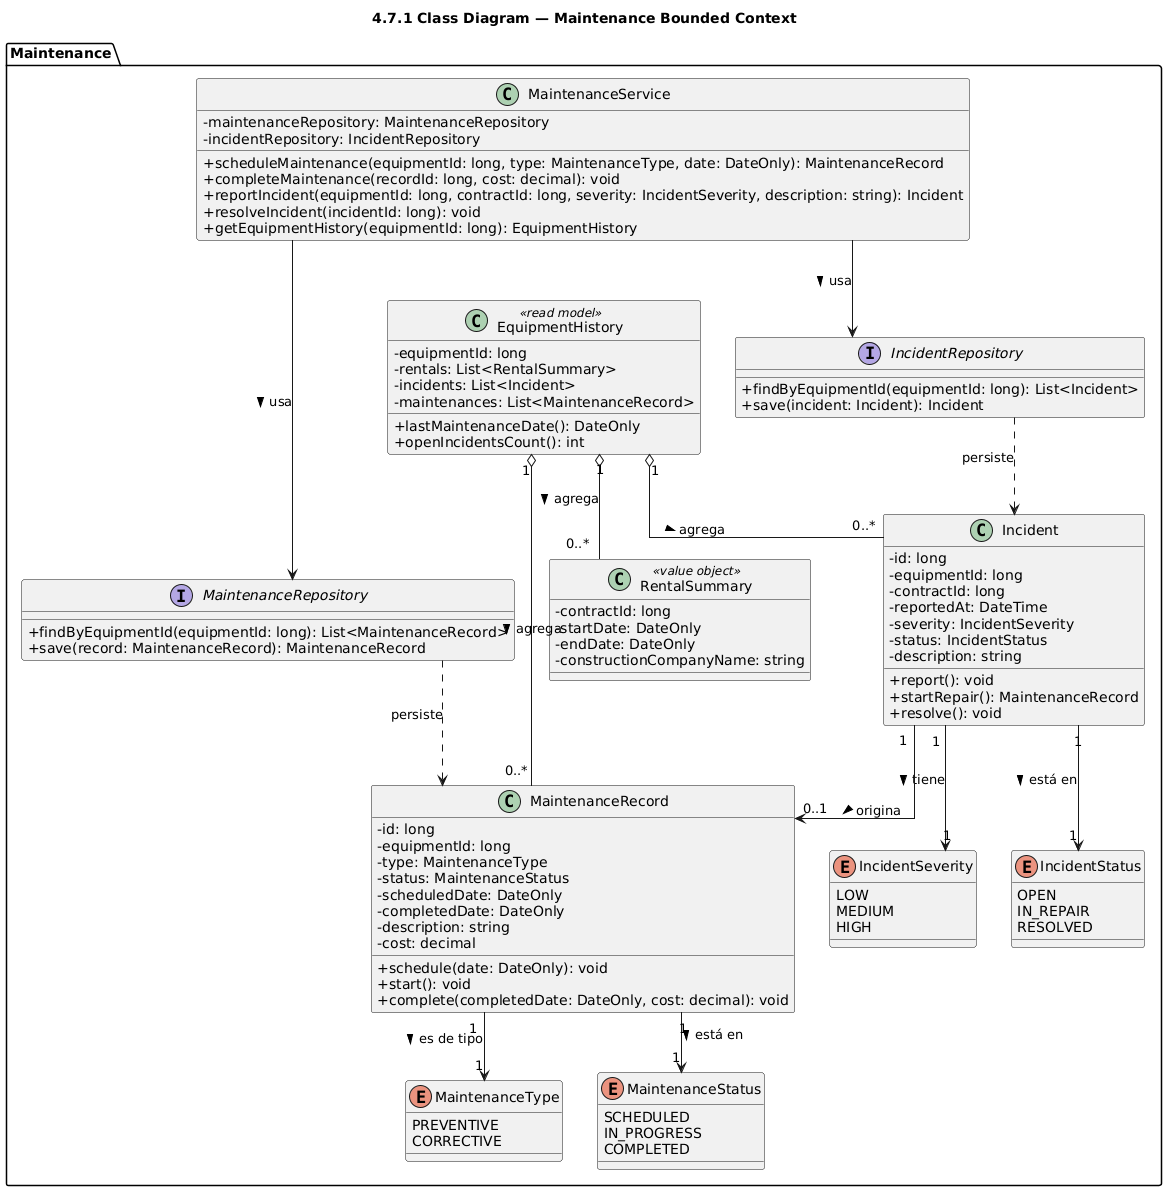

The diagram above was rendered by PlantUML. Its source (embedded in the PNG):
@startuml
title 4.7.1 Class Diagram — Maintenance Bounded Context
skinparam classAttributeIconSize 0
skinparam linetype ortho

package "Maintenance" {
  enum MaintenanceType {
    PREVENTIVE
    CORRECTIVE
  }

  enum MaintenanceStatus {
    SCHEDULED
    IN_PROGRESS
    COMPLETED
  }

  enum IncidentSeverity {
    LOW
    MEDIUM
    HIGH
  }

  enum IncidentStatus {
    OPEN
    IN_REPAIR
    RESOLVED
  }

  class MaintenanceRecord {
    - id: long
    - equipmentId: long
    - type: MaintenanceType
    - status: MaintenanceStatus
    - scheduledDate: DateOnly
    - completedDate: DateOnly
    - description: string
    - cost: decimal
    + schedule(date: DateOnly): void
    + start(): void
    + complete(completedDate: DateOnly, cost: decimal): void
  }

  class Incident {
    - id: long
    - equipmentId: long
    - contractId: long
    - reportedAt: DateTime
    - severity: IncidentSeverity
    - status: IncidentStatus
    - description: string
    + report(): void
    + startRepair(): MaintenanceRecord
    + resolve(): void
  }

  class EquipmentHistory <<read model>> {
    - equipmentId: long
    - rentals: List<RentalSummary>
    - incidents: List<Incident>
    - maintenances: List<MaintenanceRecord>
    + lastMaintenanceDate(): DateOnly
    + openIncidentsCount(): int
  }

  class RentalSummary <<value object>> {
    - contractId: long
    - startDate: DateOnly
    - endDate: DateOnly
    - constructionCompanyName: string
  }

  interface MaintenanceRepository {
    + findByEquipmentId(equipmentId: long): List<MaintenanceRecord>
    + save(record: MaintenanceRecord): MaintenanceRecord
  }

  interface IncidentRepository {
    + findByEquipmentId(equipmentId: long): List<Incident>
    + save(incident: Incident): Incident
  }

  class MaintenanceService {
    - maintenanceRepository: MaintenanceRepository
    - incidentRepository: IncidentRepository
    + scheduleMaintenance(equipmentId: long, type: MaintenanceType, date: DateOnly): MaintenanceRecord
    + completeMaintenance(recordId: long, cost: decimal): void
    + reportIncident(equipmentId: long, contractId: long, severity: IncidentSeverity, description: string): Incident
    + resolveIncident(incidentId: long): void
    + getEquipmentHistory(equipmentId: long): EquipmentHistory
  }
}

MaintenanceRecord "1" --> "1" MaintenanceType : es de tipo >
MaintenanceRecord "1" --> "1" MaintenanceStatus : está en >
Incident "1" --> "1" IncidentSeverity : tiene >
Incident "1" --> "1" IncidentStatus : está en >
Incident "1" --> "0..1" MaintenanceRecord : origina >
EquipmentHistory "1" o-- "0..*" MaintenanceRecord : agrega >
EquipmentHistory "1" o-- "0..*" Incident : agrega >
EquipmentHistory "1" o-- "0..*" RentalSummary : agrega >
MaintenanceService --> MaintenanceRepository : usa >
MaintenanceService --> IncidentRepository : usa >
MaintenanceRepository ..> MaintenanceRecord : persiste
IncidentRepository ..> Incident : persiste
@enduml